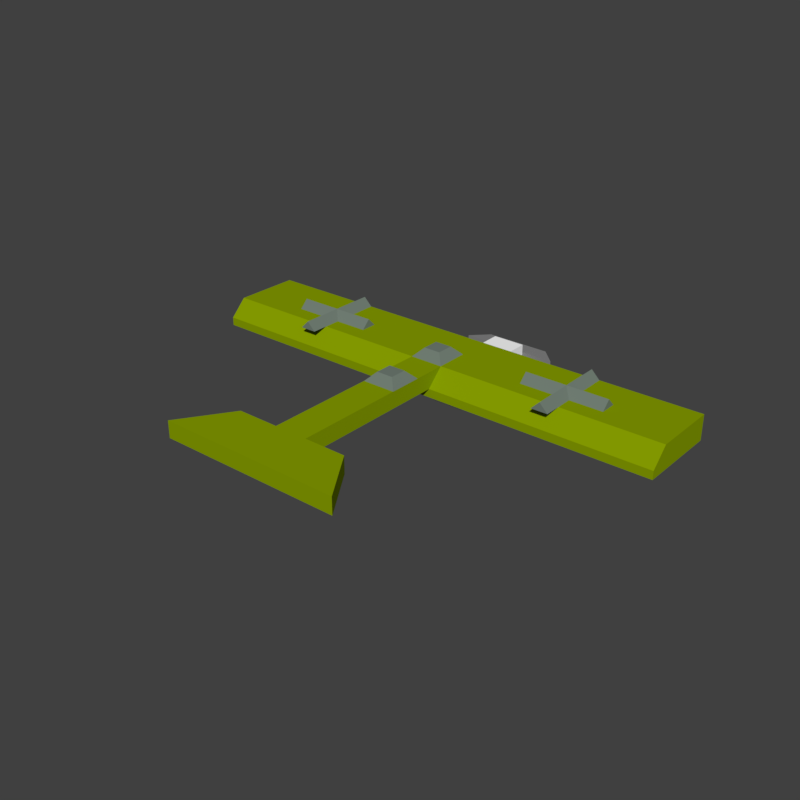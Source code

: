 # Source: L2BGreen.blend  (saved by Blender 2.79.0; exported with 4.5.12 LTS)
import bpy
from mathutils import Matrix  # noqa: F401  (used for matrix-valued properties, if any)

bpy.ops.wm.read_factory_settings(use_empty=True)
scene = bpy.context.scene
scene.name = 'Scene'

# ---- collections
col_collection_1 = bpy.data.collections.new('Collection 1'); scene.collection.children.link(col_collection_1)

# ---- materials (node trees are filled in below, after node groups)
mat_fokkerdark = bpy.data.materials.new('FokkerDark')
mat_fokkerdark.alpha_threshold = 0.0
mat_fokkerdark.use_transparent_shadow = False
mat_fokkerdark.diffuse_color = (0.1706, 0.214, 0.1809, 1.0)
mat_fokkerdark.roughness = 0.5
mat_fokkerpropellergray = bpy.data.materials.new('FokkerPropellerGray')
mat_fokkerpropellergray.alpha_threshold = 0.0
mat_fokkerpropellergray.use_transparent_shadow = False
mat_fokkerpropellergray.diffuse_color = (0.2287, 0.2287, 0.2287, 1.0)
mat_fokkerpropellergray.roughness = 0.5
mat_junkersyellowgreen = bpy.data.materials.new('JunkersYellowGreen')
mat_junkersyellowgreen.alpha_threshold = 0.0
mat_junkersyellowgreen.use_transparent_shadow = False
mat_junkersyellowgreen.diffuse_color = (0.2482, 0.3476, 0.0, 1.0)
mat_junkersyellowgreen.roughness = 0.5
mat_fokkerengine = bpy.data.materials.new('FokkerEngine')
mat_fokkerengine.alpha_threshold = 0.0
mat_fokkerengine.use_transparent_shadow = False
mat_fokkerengine.diffuse_color = (1.0, 1.0, 1.0, 1.0)
mat_fokkerengine.roughness = 0.5

# ---- material node trees

# ---- world
world_world = bpy.data.worlds.new('World'); scene.world = world_world
world_world.color = (0.05088, 0.05088, 0.05088)
world_world.use_sun_shadow = False
world_world.sun_shadow_jitter_overblur = 0.0
world_world.cycles.sampling_method = 'MANUAL'

# ---- meshes
me_cube_008 = bpy.data.meshes.new('Cube.008')
me_cube_008.from_pydata([(-1.0, -10.5, 1.0), (-1.0, -8.5, 1.0), (1.0, -10.5, 1.0), (1.0, -8.5, 1.0), (-0.5, -10.0, 1.5), (-0.5, -9.0, 1.5), (0.5, -9.0, 1.5), (0.5, -10.0, 1.5)], [], [(3, 2, 0, 1), (6, 5, 4, 7), (2, 3, 6, 7), (1, 0, 4, 5), (0, 2, 7, 4), (3, 1, 5, 6)])
me_cube_008.materials.append(mat_fokkerdark)
me_cube_008.use_remesh_preserve_volume = False
me_cube_008.use_remesh_preserve_attributes = False
me_cube_008.use_mirror_vertex_groups = False
me_cube_008.update()
me_cube_006 = bpy.data.meshes.new('Cube.006')
me_cube_006.from_pydata([(0.5, 2.5, -0.1471), (-0.5, 2.5, -0.1471), (-0.5, 0.5, -0.1471), (0.5, 0.5, -0.1471), (-0.5, -0.5, -0.1471), (0.5, -0.5, -0.1471), (-0.5, -2.5, -0.1471), (0.5, -2.5, -0.1471), (2.5, 0.5, -0.1471), (2.5, -0.5, -0.1471), (-2.5, 0.5, -0.1471), (-2.5, -0.5, -0.1471), (-2.921e-06, 2.5, 0.3529), (7.749e-07, 0.0, 0.3529), (0.0, -2.5, 0.3529), (2.5, -9.537e-07, 0.3529), (-2.5, 1.192e-06, 0.3529)], [], [(0, 3, 2, 1), (3, 5, 4, 2), (5, 7, 6, 4), (3, 8, 9, 5), (4, 11, 10, 2), (6, 7, 14), (11, 4, 13, 16), (8, 3, 13, 15), (7, 5, 13, 14), (2, 10, 16, 13), (5, 9, 15, 13), (3, 0, 12, 13), (4, 6, 14, 13), (10, 11, 16), (1, 2, 13, 12), (9, 8, 15), (0, 1, 12)])
me_cube_006.materials.append(mat_fokkerdark)
me_cube_006.use_remesh_preserve_volume = False
me_cube_006.use_remesh_preserve_attributes = False
me_cube_006.use_mirror_vertex_groups = False
me_cube_006.update()
me_cube_007 = bpy.data.meshes.new('Cube.007')
me_cube_007.from_pydata([(-1.0, -6.0, 1.5), (-1.0, -6.0, 2.5), (1.0, -6.0, 2.5), (1.0, -6.0, 1.5), (-1.0, -7.0, 1.5), (-1.0, -7.0, 2.5), (1.0, -7.0, 2.5), (1.0, -7.0, 1.5), (-2.0, -6.0, 1.5), (-2.0, -6.0, 2.5), (-2.0, -7.0, 1.5), (-2.0, -7.0, 2.5), (2.0, -6.0, 2.5), (2.0, -6.0, 1.5), (2.0, -7.0, 2.5), (2.0, -7.0, 1.5), (3.0, -6.0, 2.5), (3.0, -6.0, 1.5), (-3.0, -6.0, 2.5), (-3.0, -6.0, 1.5)], [], [(0, 3, 7, 4), (0, 1, 2, 3), (4, 5, 11, 10), (2, 1, 5, 6), (2, 6, 14, 12), (5, 4, 7, 6), (8, 10, 19), (0, 4, 10, 8), (1, 0, 8, 9), (5, 1, 9, 11), (13, 12, 16, 17), (6, 7, 15, 14), (3, 2, 12, 13), (7, 3, 13, 15), (12, 14, 16), (9, 8, 19, 18), (15, 13, 17), (14, 15, 17, 16), (11, 9, 18), (10, 11, 18, 19)])
me_cube_007.materials.append(mat_fokkerpropellergray)
me_cube_007.use_remesh_preserve_volume = False
me_cube_007.use_remesh_preserve_attributes = False
me_cube_007.use_mirror_vertex_groups = False
me_cube_007.update()
me_cube_003 = bpy.data.meshes.new('Cube.003')
me_cube_003.from_pydata([(-14.5, -0.146, -1.517), (-14.5, -1.146, -1.517), (-14.5, -1.146, -0.01743), (-14.5, -0.146, -0.01743), (-14.5, 0.854, -1.017), (-14.5, 0.854, -1.517), (14.5, -0.146, -1.517), (14.5, -1.146, -1.517), (-14.5, -4.146, -1.517), (-14.5, -4.146, -0.01743), (-1.0, -0.146, -0.01743), (14.5, 0.854, -1.517), (-1.0, -0.146, -0.01743), (1.0, -0.146, -0.01743), (1.0, -0.146, -0.01743), (14.5, -0.146, -0.01743), (14.5, 0.854, -1.017), (14.5, -1.146, -0.01743), (14.5, -4.146, -1.517), (14.5, -4.146, -0.01743)], [], [(0, 1, 2, 3), (0, 3, 4, 5), (0, 6, 7, 1), (2, 1, 8, 9), (6, 0, 5, 11), (3, 10, 12, 13, 14, 15, 16, 4), (11, 5, 4, 16), (7, 6, 15, 17), (1, 7, 18, 8), (17, 2, 9, 19), (8, 18, 19, 9), (15, 6, 11, 16), (13, 12, 10, 3, 2, 17, 15, 14), (7, 17, 19, 18)])
me_cube_003.materials.append(mat_junkersyellowgreen)
me_cube_003.use_remesh_preserve_volume = False
me_cube_003.use_remesh_preserve_attributes = False
me_cube_003.use_mirror_vertex_groups = False
me_cube_003.update()
me_cube_002 = bpy.data.meshes.new('Cube.002')
me_cube_002.from_pydata([(-1.0, -7.0, 1.0), (-1.0, -7.0, 3.0), (-1.0, -1.0, 1.0), (-1.0, -1.0, 3.0), (1.0, -7.0, 1.0), (1.0, -7.0, 3.0), (1.0, -1.0, 1.0), (1.0, -1.0, 3.0)], [], [(0, 1, 3, 2), (6, 7, 5, 4), (4, 5, 1, 0), (2, 6, 4, 0), (7, 3, 1, 5), (2, 3, 7, 6)])
me_cube_002.materials.append(mat_fokkerengine)
me_cube_002.use_remesh_preserve_volume = False
me_cube_002.use_remesh_preserve_attributes = False
me_cube_002.use_mirror_vertex_groups = False
me_cube_002.update()
me_cube_001 = bpy.data.meshes.new('Cube.001')
me_cube_001.from_pydata([(-1.0, -8.5, 0.0), (-1.0, -8.5, 1.0), (-1.0, 2.0, 0.0), (-1.0, 2.0, 1.0), (1.0, -8.5, 0.0), (1.0, -8.5, 1.0), (1.0, 2.0, 0.0), (1.0, 2.0, 1.0)], [], [(0, 1, 3, 2), (2, 3, 7, 6), (6, 7, 5, 4), (4, 5, 1, 0), (2, 6, 4, 0), (7, 3, 1, 5)])
me_cube_001.materials.append(mat_junkersyellowgreen)
me_cube_001.use_remesh_preserve_volume = False
me_cube_001.use_remesh_preserve_attributes = False
me_cube_001.use_mirror_vertex_groups = False
me_cube_001.update()
me_cube_000 = bpy.data.meshes.new('Cube.000')
me_cube_000.from_pydata([(-3.5, -1.0, 0.0), (-3.5, -1.0, 1.0), (3.5, -1.0, 0.0), (3.5, -1.0, 1.0), (-5.5, 2.0, 1.0), (-5.5, 2.0, 0.0), (5.5, 2.0, 0.0), (5.5, 2.0, 1.0)], [], [(0, 2, 3, 1), (5, 4, 7, 6), (1, 3, 7, 4), (0, 1, 4, 5), (3, 2, 6, 7), (2, 0, 5, 6)])
me_cube_000.materials.append(mat_junkersyellowgreen)
me_cube_000.use_remesh_preserve_volume = False
me_cube_000.use_remesh_preserve_attributes = False
me_cube_000.use_mirror_vertex_groups = False
me_cube_000.update()

# ---- objects
ob_cube_004 = bpy.data.objects.new('Cube.004', me_cube_008)
ob_cube_003 = bpy.data.objects.new('Cube.003', me_cube_008)
ob_cube_002 = bpy.data.objects.new('Cube.002', me_cube_006)
ob_cube_001 = bpy.data.objects.new('Cube.001', me_cube_006)
ob_cube_000 = bpy.data.objects.new('Cube.000', me_cube_007)
ob_cube_008 = bpy.data.objects.new('Cube.008', me_cube_003)
ob_cube_009 = bpy.data.objects.new('Cube.009', me_cube_002)
ob_cube_010 = bpy.data.objects.new('Cube.010', me_cube_001)
ob_cube_011 = bpy.data.objects.new('Cube.011', me_cube_000)

# ---- transforms, parenting, visibility, modifiers, constraints
ob_cube_004.location = (3.42e-08, -2.543, 0.02413)
ob_cube_004.rotation_euler = (0.0, -0.0, 3.142)
ob_cube_004.scale = (0.2, 0.2, 0.2)
ob_cube_004.lineart.crease_threshold = 0.0
ob_cube_003.location = (3.42e-08, -1.743, 0.02413)
ob_cube_003.rotation_euler = (0.0, -0.0, 3.142)
ob_cube_003.scale = (0.2, 0.2, 0.2)
ob_cube_003.lineart.crease_threshold = 0.0
ob_cube_002.location = (-1.6, 0.2573, 0.2535)
ob_cube_002.rotation_euler = (-6.283, 6.253e-14, 3.142)
ob_cube_002.scale = (-0.2, 0.2, 0.2)
ob_cube_002.lineart.crease_threshold = 0.0
ob_cube_001.location = (1.6, 0.2573, 0.2535)
ob_cube_001.rotation_euler = (-6.283, 6.253e-14, 3.142)
ob_cube_001.scale = (0.2, 0.2, 0.2)
ob_cube_001.lineart.crease_threshold = 0.0
ob_cube_000.location = (-1.406e-07, 0.3573, -0.6759)
ob_cube_000.rotation_euler = (0.0, -0.0, 3.142)
ob_cube_000.scale = (0.2, 0.2, 0.2)
ob_cube_000.lineart.crease_threshold = 0.0
ob_cube_008.location = (-6.763e-08, -0.0719, 0.2276)
ob_cube_008.rotation_euler = (0.0, -0.0, 3.142)
ob_cube_008.scale = (0.2, 0.2, 0.2)
ob_cube_008.lineart.crease_threshold = 0.0
ob_cube_009.location = (-1.406e-07, 0.1573, -0.6759)
ob_cube_009.rotation_euler = (0.0, -0.0, 3.142)
ob_cube_009.scale = (0.2, 0.2, 0.2)
ob_cube_009.lineart.crease_threshold = 0.0
ob_cube_010.location = (3.42e-08, -1.743, 0.02413)
ob_cube_010.rotation_euler = (0.0, -0.0, 3.142)
ob_cube_010.scale = (0.2, 0.2, 0.2)
ob_cube_010.lineart.crease_threshold = 0.0
ob_cube_011.location = (1.741e-07, -2.343, 0.02413)
ob_cube_011.rotation_euler = (0.0, -0.0, 3.142)
ob_cube_011.scale = (0.2, 0.2, 0.2)
ob_cube_011.lineart.crease_threshold = 0.0

# ---- collection membership
col_collection_1.objects.link(ob_cube_004)
col_collection_1.objects.link(ob_cube_003)
col_collection_1.objects.link(ob_cube_002)
col_collection_1.objects.link(ob_cube_001)
col_collection_1.objects.link(ob_cube_000)
col_collection_1.objects.link(ob_cube_008)
col_collection_1.objects.link(ob_cube_009)
col_collection_1.objects.link(ob_cube_010)
col_collection_1.objects.link(ob_cube_011)

# ---- scene / render settings (as saved in the file)
scene.frame_start = 1; scene.frame_end = 120; scene.frame_set(0)
scene.render.engine = 'BLENDER_EEVEE_NEXT'
scene.render.resolution_x = 1080
scene.render.resolution_percentage = 50
scene.render.dither_intensity = 0.0
scene.render.film_transparent = True
scene.cycles.use_denoising = False
scene.cycles.samples = 128
scene.cycles.sampling_pattern = 'TABULATED_SOBOL'
scene.cycles.use_adaptive_sampling = False
scene.cycles.use_light_tree = False
scene.cycles.blur_glossy = 0.0
scene.cycles.sample_clamp_indirect = 0.0
scene.view_settings.view_transform = 'Standard'
bpy.context.view_layer.update()

# ---- added for rendering (the .blend has no active camera and no usable light): camera, sun
cam_auto = bpy.data.cameras.new('AutoCamera')
cam_auto.lens = 50.0
cam_auto.sensor_width = 36.0
cam_auto.clip_end = 1000.0
ob_auto_camera = bpy.data.objects.new('AutoCamera', cam_auto)
scene.collection.objects.link(ob_auto_camera)
ob_auto_camera.location = (6.83227, -8.69143, 5.38994)
ob_auto_camera.rotation_euler = (1.09748, -7.21219e-08, 0.694738)
scene.camera = ob_auto_camera
light_auto_sun = bpy.data.lights.new('AutoSun', 'SUN')
light_auto_sun.energy = 3.0
light_auto_sun.angle = 0.0523599
ob_auto_sun = bpy.data.objects.new('AutoSun', light_auto_sun)
scene.collection.objects.link(ob_auto_sun)
ob_auto_sun.rotation_euler = (0.872665, 0.174533, 0.523599)
bpy.context.view_layer.update()
